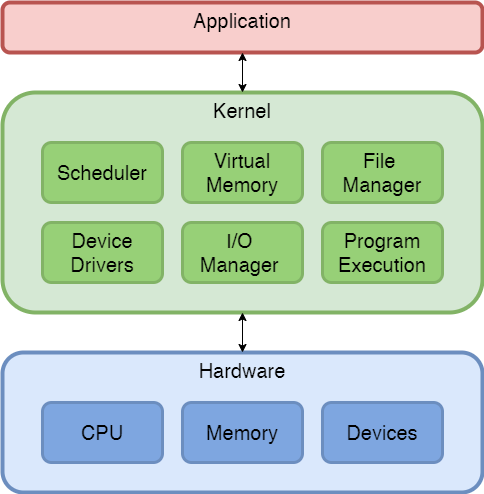

The diagram above was exported from draw.io. Its source (the exported page's mxGraphModel, read from the mxfile embedded in the PNG):
<mxGraphModel dx="1408" dy="726" grid="1" gridSize="10" guides="1" tooltips="1" connect="1" arrows="1" fold="1" page="1" pageScale="1" pageWidth="827" pageHeight="1169" math="0" shadow="0">
  <root>
    <mxCell id="WIyWlLk6GJQsqaUBKTNV-0" />
    <mxCell id="WIyWlLk6GJQsqaUBKTNV-1" parent="WIyWlLk6GJQsqaUBKTNV-0" />
    <mxCell id="WIyWlLk6GJQsqaUBKTNV-12" value="&lt;font style=&quot;font-size: 20px&quot;&gt;Kernel&lt;/font&gt;" style="rounded=1;whiteSpace=wrap;html=1;fontSize=12;glass=0;strokeWidth=4;shadow=0;verticalAlign=top;fillColor=#d5e8d4;strokeColor=#82b366;" parent="WIyWlLk6GJQsqaUBKTNV-1" vertex="1">
      <mxGeometry x="180" y="240" width="480" height="220" as="geometry" />
    </mxCell>
    <mxCell id="kohI5cP9SzX3M_0aTOFi-2" value="&lt;font style=&quot;font-size: 20px&quot;&gt;Hardware&lt;/font&gt;" style="rounded=1;whiteSpace=wrap;html=1;fontSize=12;glass=0;strokeWidth=4;shadow=0;verticalAlign=top;fillColor=#dae8fc;strokeColor=#6c8ebf;align=center;" parent="WIyWlLk6GJQsqaUBKTNV-1" vertex="1">
      <mxGeometry x="180" y="500" width="480" height="140" as="geometry" />
    </mxCell>
    <mxCell id="kohI5cP9SzX3M_0aTOFi-10" value="&lt;font style=&quot;font-size: 20px&quot;&gt;Scheduler&lt;/font&gt;" style="rounded=1;whiteSpace=wrap;html=1;strokeWidth=3;fillColor=#97D077;strokeColor=#82b366;" parent="WIyWlLk6GJQsqaUBKTNV-1" vertex="1">
      <mxGeometry x="220" y="290" width="120" height="60" as="geometry" />
    </mxCell>
    <mxCell id="kohI5cP9SzX3M_0aTOFi-12" value="&lt;font style=&quot;font-size: 20px&quot;&gt;Virtual Memory&lt;/font&gt;" style="rounded=1;whiteSpace=wrap;html=1;strokeWidth=3;fillColor=#97D077;strokeColor=#82b366;" parent="WIyWlLk6GJQsqaUBKTNV-1" vertex="1">
      <mxGeometry x="360" y="290" width="120" height="60" as="geometry" />
    </mxCell>
    <mxCell id="kohI5cP9SzX3M_0aTOFi-15" value="&lt;font style=&quot;font-size: 20px&quot;&gt;File &lt;br&gt;Manager&lt;/font&gt;" style="rounded=1;whiteSpace=wrap;html=1;strokeWidth=3;fillColor=#97D077;strokeColor=#82b366;" parent="WIyWlLk6GJQsqaUBKTNV-1" vertex="1">
      <mxGeometry x="500" y="290" width="120" height="60" as="geometry" />
    </mxCell>
    <mxCell id="kohI5cP9SzX3M_0aTOFi-16" value="&lt;font style=&quot;font-size: 20px&quot;&gt;Device Drivers&lt;/font&gt;" style="rounded=1;whiteSpace=wrap;html=1;strokeWidth=3;fillColor=#97D077;strokeColor=#82b366;" parent="WIyWlLk6GJQsqaUBKTNV-1" vertex="1">
      <mxGeometry x="220" y="370" width="120" height="60" as="geometry" />
    </mxCell>
    <mxCell id="kohI5cP9SzX3M_0aTOFi-17" value="&lt;span style=&quot;font-size: 20px&quot;&gt;I/O &lt;br&gt;Manager&amp;nbsp;&lt;/span&gt;" style="rounded=1;whiteSpace=wrap;html=1;strokeWidth=3;fillColor=#97D077;strokeColor=#82b366;" parent="WIyWlLk6GJQsqaUBKTNV-1" vertex="1">
      <mxGeometry x="360" y="370" width="120" height="60" as="geometry" />
    </mxCell>
    <mxCell id="kohI5cP9SzX3M_0aTOFi-18" value="&lt;font style=&quot;font-size: 20px&quot;&gt;Program Execution&lt;/font&gt;" style="rounded=1;whiteSpace=wrap;html=1;strokeWidth=3;fillColor=#97D077;strokeColor=#82b366;" parent="WIyWlLk6GJQsqaUBKTNV-1" vertex="1">
      <mxGeometry x="500" y="370" width="120" height="60" as="geometry" />
    </mxCell>
    <mxCell id="kohI5cP9SzX3M_0aTOFi-22" value="&lt;span style=&quot;font-size: 20px&quot;&gt;CPU&lt;/span&gt;" style="rounded=1;whiteSpace=wrap;html=1;strokeWidth=3;fillColor=#7EA6E0;strokeColor=#6c8ebf;" parent="WIyWlLk6GJQsqaUBKTNV-1" vertex="1">
      <mxGeometry x="220" y="550" width="120" height="60" as="geometry" />
    </mxCell>
    <mxCell id="kohI5cP9SzX3M_0aTOFi-23" value="&lt;span style=&quot;font-size: 20px&quot;&gt;Memory&lt;/span&gt;" style="rounded=1;whiteSpace=wrap;html=1;strokeWidth=3;fillColor=#7EA6E0;strokeColor=#6c8ebf;" parent="WIyWlLk6GJQsqaUBKTNV-1" vertex="1">
      <mxGeometry x="360" y="550" width="120" height="60" as="geometry" />
    </mxCell>
    <mxCell id="kohI5cP9SzX3M_0aTOFi-24" value="&lt;span style=&quot;font-size: 20px&quot;&gt;Devices&lt;/span&gt;" style="rounded=1;whiteSpace=wrap;html=1;strokeWidth=3;fillColor=#7EA6E0;strokeColor=#6c8ebf;" parent="WIyWlLk6GJQsqaUBKTNV-1" vertex="1">
      <mxGeometry x="500" y="550" width="120" height="60" as="geometry" />
    </mxCell>
    <mxCell id="kohI5cP9SzX3M_0aTOFi-27" value="" style="endArrow=classic;startArrow=classic;html=1;entryX=0.5;entryY=1;entryDx=0;entryDy=0;" parent="WIyWlLk6GJQsqaUBKTNV-1" source="kohI5cP9SzX3M_0aTOFi-2" target="WIyWlLk6GJQsqaUBKTNV-12" edge="1">
      <mxGeometry width="50" height="50" relative="1" as="geometry">
        <mxPoint x="180" y="700" as="sourcePoint" />
        <mxPoint x="230" y="650" as="targetPoint" />
      </mxGeometry>
    </mxCell>
    <mxCell id="kohI5cP9SzX3M_0aTOFi-28" value="&lt;font style=&quot;font-size: 20px&quot;&gt;Application&lt;/font&gt;" style="rounded=1;whiteSpace=wrap;html=1;fontSize=12;glass=0;strokeWidth=4;shadow=0;verticalAlign=top;fillColor=#f8cecc;strokeColor=#b85450;" parent="WIyWlLk6GJQsqaUBKTNV-1" vertex="1">
      <mxGeometry x="180" y="150" width="480" height="50" as="geometry" />
    </mxCell>
    <mxCell id="kohI5cP9SzX3M_0aTOFi-29" value="" style="endArrow=classic;startArrow=classic;html=1;entryX=0.5;entryY=1;entryDx=0;entryDy=0;" parent="WIyWlLk6GJQsqaUBKTNV-1" source="WIyWlLk6GJQsqaUBKTNV-12" target="kohI5cP9SzX3M_0aTOFi-28" edge="1">
      <mxGeometry width="50" height="50" relative="1" as="geometry">
        <mxPoint x="180" y="700" as="sourcePoint" />
        <mxPoint x="230" y="650" as="targetPoint" />
      </mxGeometry>
    </mxCell>
  </root>
</mxGraphModel>